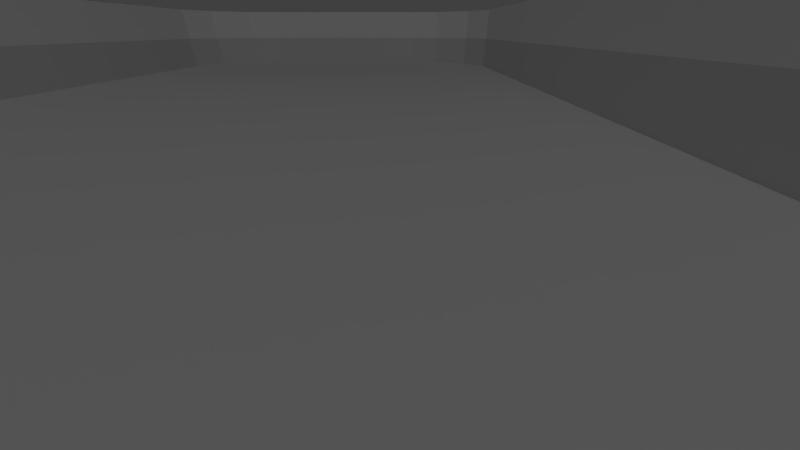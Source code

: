 # Source: Rink.blend  (saved by Blender 2.69.0; exported with 4.5.12 LTS)
import bpy
from mathutils import Matrix  # noqa: F401  (used for matrix-valued properties, if any)

bpy.ops.wm.read_factory_settings(use_empty=True)
scene = bpy.context.scene
scene.name = 'Scene'

# ---- collections
col_collection_1 = bpy.data.collections.new('Collection 1'); scene.collection.children.link(col_collection_1)

# ---- materials (node trees are filled in below, after node groups)
mat_material_001 = bpy.data.materials.new('Material.001')
mat_material_001.alpha_threshold = 0.0
mat_material_001.use_transparent_shadow = False
mat_material_001.preview_render_type = 'FLAT'
mat_material_001.roughness = 0.5
mat_material_001.line_color = (0.0, 0.0, 0.0, 1.0)
mat_glass = bpy.data.materials.new('Glass')
mat_glass.alpha_threshold = 0.0
mat_glass.use_transparent_shadow = False
mat_glass.diffuse_color = (1.0, 1.0, 1.0, 1.0)
mat_glass.roughness = 0.5
mat_glass.line_color = (0.0, 0.0, 0.0, 0.1)
mat_boards_003 = bpy.data.materials.new('Boards.003')
mat_boards_003.alpha_threshold = 0.0
mat_boards_003.use_transparent_shadow = False
mat_boards_003.preview_render_type = 'FLAT'
mat_boards_003.roughness = 0.5
mat_boards_003.line_color = (0.0, 0.0, 0.0, 1.0)

# ---- material node trees

# ---- world
world_world = bpy.data.worlds.new('World'); scene.world = world_world
world_world.color = (0.05088, 0.05088, 0.05088)
world_world.use_sun_shadow = False
world_world.sun_shadow_jitter_overblur = 0.0
world_world.cycles.sampling_method = 'MANUAL'
world_world.cycles.sample_map_resolution = 256

# ---- cameras
cam_camera_001 = bpy.data.cameras.new('Camera.001')
cam_camera_001.clip_end = 100.0
cam_camera_001.lens = 15.0
cam_camera_001.sensor_width = 32.0
cam_camera_001.sensor_height = 18.0
cam_camera_001.shift_y = 0.15
cam_camera_001.dof.focus_distance = 0.0
cam_camera_001.dof.aperture_fstop = 128.0

# ---- lights
light_lamp = bpy.data.lights.new('Lamp', 'POINT')
light_lamp.transmission_factor = 0.0
light_lamp.cutoff_distance = 30.0
light_lamp.energy = 100.0
light_lamp.shadow_buffer_clip_start = 1.001
light_lamp.shadow_soft_size = 0.1
light_lamp.shadow_maximum_resolution = 0.006
light_lamp.use_absolute_resolution = True
light_lamp.cycles.use_multiple_importance_sampling = False

# ---- meshes
me_plane_002 = bpy.data.meshes.new('Plane.002')
me_plane_002.from_pydata([(1.545, 1.0, 0.0), (0.5, 1.0, 0.0), (0.0, 1.0, 0.0), (1.951, 0.6925, 0.0), (1.989, 0.0, 0.0), (1.777, 0.896, 0.0), (0.75, 1.0, 0.0), (0.25, 1.0, 0.0), (1.99, 0.5177, 0.0), (0.0, 0.0, 0.0)], [], [(0, 6, 1, 7, 2, 9, 4, 8, 3, 5)])
_uv = me_plane_002.uv_layers.new(name='UVMap')
_uv.uv.foreach_set('vector', [0.7764, -0.001337, 0.3768, -0.001337, 0.2512, -0.001337, 0.1256, -0.001337, 5.96e-08, -0.001337, 0.0, 0.996, 0.9993, 0.996, 1.0, 0.4797, 0.9804, 0.3053, 0.8928, 0.1024])
me_plane_002.materials.append(mat_material_001)
me_plane_002.use_remesh_preserve_volume = False
me_plane_002.use_remesh_preserve_attributes = False
me_plane_002.use_mirror_vertex_groups = False
me_plane_002.update()
me_plane_001 = bpy.data.meshes.new('Plane.001')
me_plane_001.from_pydata([(1.545, 1.0, 0.0), (0.5, 1.0, 0.0), (0.0, 1.0, 0.0), (1.951, 0.6925, 0.0), (1.989, 0.0, 0.0), (1.777, 0.896, 0.0), (0.75, 1.0, 0.0), (0.25, 1.0, 0.0), (1.99, 0.5177, 0.0), (1.545, 1.0, -0.1466), (0.5, 1.0, -0.1466), (0.0, 1.0, -0.1466), (1.951, 0.6925, -0.1466), (1.989, 0.0, -0.1466), (1.777, 0.896, -0.1466), (0.75, 1.0, -0.1466), (0.25, 1.0, -0.1466), (1.99, 0.5177, -0.1466)], [], [(3, 12, 17, 8), (1, 7, 16, 10), (1, 10, 15, 6), (3, 5, 14, 12), (4, 8, 17, 13), (2, 11, 16, 7), (0, 6, 15, 9), (0, 9, 14, 5)])
_uv = me_plane_001.uv_layers.new(name='UVMap')
_uv.uv.foreach_set('vector', [-5.777, 0.02076, -5.777, 0.9682, -6.121, 0.9682, -6.121, 0.02076, 3.734, 0.02076, 5.344, 0.02076, 5.344, 0.9682, 3.734, 0.9682, 3.734, 0.02076, 3.734, 0.9682, 2.124, 0.9682, 2.124, 0.02076, -5.777, 0.02076, -4.545, 0.02076, -4.545, 0.9682, -5.777, 0.9682, -6.391, 0.02076, -6.121, 0.02076, -6.121, 0.9682, -6.391, 0.9682, 6.954, 0.02076, 6.954, 0.9682, 5.344, 0.9682, 5.344, 0.02076, -2.996, 0.02076, 2.124, 0.02076, 2.124, 0.9682, -2.996, 0.9682, -2.996, 0.02076, -2.996, 0.9682, -4.545, 0.9682, -4.545, 0.02076])
me_plane_001.materials.append(mat_glass)
me_plane_001.use_remesh_preserve_volume = False
me_plane_001.use_remesh_preserve_attributes = False
me_plane_001.use_mirror_vertex_groups = False
me_plane_001.update()
me_plane = bpy.data.meshes.new('Plane')
me_plane.from_pydata([(1.545, 1.0, 0.0), (0.5, 1.0, 0.0), (0.0, 1.0, 0.0), (1.951, 0.6925, 0.0), (1.989, 0.0, 0.0), (1.777, 0.896, 0.0), (0.75, 1.0, 0.0), (0.25, 1.0, 0.0), (1.99, 0.5177, 0.0), (1.545, 1.0, -0.1466), (0.5, 1.0, -0.1466), (0.0, 1.0, -0.1466), (1.951, 0.6925, -0.1466), (1.989, 0.0, -0.1466), (1.777, 0.896, -0.1466), (0.75, 1.0, -0.1466), (0.25, 1.0, -0.1466), (1.99, 0.5177, -0.1466)], [], [(3, 12, 17, 8), (1, 7, 16, 10), (1, 10, 15, 6), (3, 5, 14, 12), (4, 8, 17, 13), (2, 11, 16, 7), (0, 6, 15, 9), (0, 9, 14, 5)])
_uv = me_plane.uv_layers.new(name='UVMap')
_uv.uv.foreach_set('vector', [-5.777, 0.02076, -5.777, 0.9682, -6.121, 0.9682, -6.121, 0.02076, 3.734, 0.02076, 5.344, 0.02076, 5.344, 0.9682, 3.734, 0.9682, 3.734, 0.02076, 3.734, 0.9682, 2.124, 0.9682, 2.124, 0.02076, -5.777, 0.02076, -4.545, 0.02076, -4.545, 0.9682, -5.777, 0.9682, -6.391, 0.02076, -6.121, 0.02076, -6.121, 0.9682, -6.391, 0.9682, 6.954, 0.02076, 6.954, 0.9682, 5.344, 0.9682, 5.344, 0.02076, -2.996, 0.02076, 2.124, 0.02076, 2.124, 0.9682, -2.996, 0.9682, -2.996, 0.02076, -2.996, 0.9682, -4.545, 0.9682, -4.545, 0.02076])
me_plane.materials.append(mat_boards_003)
me_plane.use_remesh_preserve_volume = False
me_plane.use_remesh_preserve_attributes = False
me_plane.use_mirror_vertex_groups = False
me_plane.update()

# ---- objects
ob_camera = bpy.data.objects.new('Camera', cam_camera_001)
ob_rink = bpy.data.objects.new('Rink', me_plane_002)
ob_glass = bpy.data.objects.new('Glass', me_plane_001)
ob_boards = bpy.data.objects.new('Boards', me_plane)
ob_lamp = bpy.data.objects.new('Lamp', light_lamp)

# ---- transforms, parenting, visibility, modifiers, constraints
ob_camera.location = (1.72, 0.4202, 0.19)
ob_camera.rotation_euler = (0.8727, 0.0, 1.571)
ob_camera.lineart.crease_threshold = 0.0
ob_rink.location = (0.0, 0.0, 0.0)
ob_rink.scale = (1.0, 1.0, -1.0)
ob_rink.lineart.crease_threshold = 0.0
_m = ob_rink.modifiers.new('Mirror', 'MIRROR')
_m.use_axis = (True, True, False)
ob_glass.location = (0.0, 0.0, 0.1466)
ob_glass.scale = (1.0, 1.0, -1.0)
ob_glass.lineart.crease_threshold = 0.0
_m = ob_glass.modifiers.new('Mirror', 'MIRROR')
_m.use_axis = (True, True, False)
ob_boards.location = (0.0, 0.0, 0.0)
ob_boards.scale = (1.0, 1.0, -1.0)
ob_boards.lineart.crease_threshold = 0.0
_m = ob_boards.modifiers.new('Mirror', 'MIRROR')
_m.use_axis = (True, True, False)
ob_lamp.location = (4.076, 1.005, 5.904)
ob_lamp.rotation_euler = (0.6503, 0.05522, 1.866)
ob_lamp.lock_rotations_4d = False
ob_lamp.empty_display_type = 'ARROWS'
ob_lamp.color = (0.0, 0.0, 0.0, 0.0)
ob_lamp.lineart.crease_threshold = 0.0

# ---- collection membership
col_collection_1.objects.link(ob_camera)
col_collection_1.objects.link(ob_rink)
col_collection_1.objects.link(ob_glass)
col_collection_1.objects.link(ob_boards)
col_collection_1.objects.link(ob_lamp)

# ---- scene / render settings (as saved in the file)
scene.camera = ob_camera
scene.frame_start = 1; scene.frame_end = 250; scene.frame_set(1)
scene.render.engine = 'BLENDER_EEVEE_NEXT'
scene.render.image_settings.compression = 90
scene.render.resolution_percentage = 50
scene.render.dither_intensity = 0.0
scene.cycles.use_denoising = False
scene.cycles.samples = 10
scene.cycles.sampling_pattern = 'TABULATED_SOBOL'
scene.cycles.light_sampling_threshold = 0.0
scene.cycles.use_adaptive_sampling = False
scene.cycles.use_light_tree = False
scene.cycles.blur_glossy = 0.0
scene.cycles.volume_bounces = 1
scene.cycles.pixel_filter_type = 'GAUSSIAN'
scene.cycles.sample_clamp_indirect = 0.0
scene.view_settings.view_transform = 'Standard'
bpy.context.view_layer.update()
